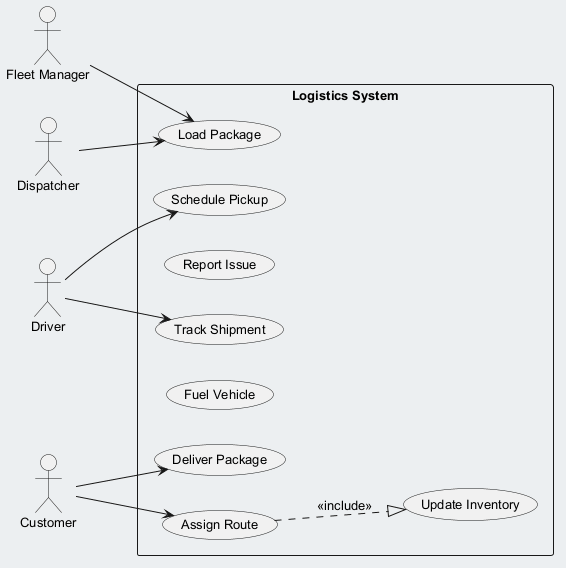

The diagram above was rendered by PlantUML. Its source (embedded in the PNG):
@startuml
skinparam backgroundColor #ECEFF1
skinparam classBackgroundColor #FFFFFF
skinparam classBorderColor #455A64
skinparam defaultFontSize 13
left to right direction
actor "Fleet Manager" as FleetManager
actor "Dispatcher" as Dispatcher
actor "Driver" as Driver
actor "Customer" as Customer
rectangle "Logistics System" {
  usecase "Update Inventory" as UC_UpdateInventory
  usecase "Schedule Pickup" as UC_SchedulePickup
  usecase "Deliver Package" as UC_DeliverPackage
  usecase "Report Issue" as UC_ReportIssue
  usecase "Assign Route" as UC_AssignRoute
  usecase "Fuel Vehicle" as UC_FuelVehicle
  usecase "Load Package" as UC_LoadPackage
  usecase "Track Shipment" as UC_TrackShipment
}
FleetManager --> UC_LoadPackage
Dispatcher --> UC_LoadPackage
Driver --> UC_SchedulePickup
Driver --> UC_TrackShipment
Customer --> UC_DeliverPackage
Customer --> UC_AssignRoute
UC_AssignRoute ..|> UC_UpdateInventory : <<include>>
@enduml